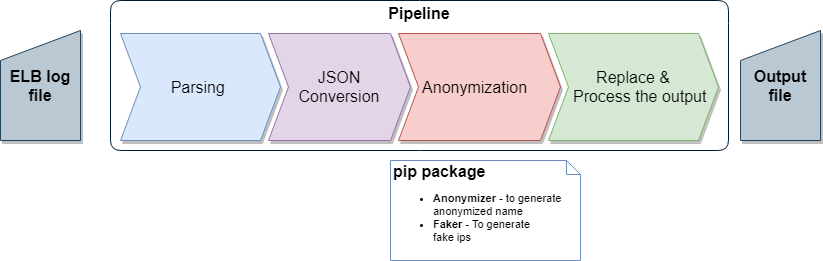

The diagram above was exported from draw.io. Its source (the exported page's mxGraphModel, read from the mxfile embedded in the PNG):
<mxGraphModel dx="868" dy="433" grid="1" gridSize="10" guides="1" tooltips="1" connect="1" arrows="1" fold="1" page="1" pageScale="1" pageWidth="850" pageHeight="1100" math="0" shadow="0">
  <root>
    <mxCell id="0" />
    <mxCell id="1" parent="0" />
    <mxCell id="VGGAyrOnTC9SiFxyOy13-11" value="&lt;b&gt;ELB log file&lt;/b&gt;" style="shape=manualInput;whiteSpace=wrap;html=1;fillColor=#bac8d3;strokeColor=#23445d;fontSize=16;shadow=1;" vertex="1" parent="1">
      <mxGeometry x="20" y="360" width="80" height="110" as="geometry" />
    </mxCell>
    <mxCell id="VGGAyrOnTC9SiFxyOy13-12" value="Pipeline" style="swimlane;childLayout=stackLayout;horizontal=1;horizontalStack=1;resizeParent=1;resizeParentMax=0;resizeLast=0;collapsible=0;stackBorder=10;stackSpacing=-12;resizable=1;align=center;points=[];fontSize=16;startSize=23;swimlaneLine=0;rounded=1;fillColor=none;strokeColor=#001933;shadow=0;glass=0;" vertex="1" parent="1">
      <mxGeometry x="130" y="330" width="618" height="150" as="geometry" />
    </mxCell>
    <mxCell id="VGGAyrOnTC9SiFxyOy13-13" value="Parsing " style="shape=step;perimeter=stepPerimeter;fixedSize=1;points=[];fillColor=#dae8fc;strokeColor=#6c8ebf;fontSize=16;fontStyle=0;shadow=1;" vertex="1" parent="VGGAyrOnTC9SiFxyOy13-12">
      <mxGeometry x="10" y="33" width="160" height="107" as="geometry" />
    </mxCell>
    <mxCell id="VGGAyrOnTC9SiFxyOy13-14" value="JSON &#10;Conversion" style="shape=step;perimeter=stepPerimeter;fixedSize=1;points=[];fillColor=#e1d5e7;strokeColor=#9673a6;fontSize=16;fontStyle=0;shadow=1;" vertex="1" parent="VGGAyrOnTC9SiFxyOy13-12">
      <mxGeometry x="158" y="33" width="142" height="107" as="geometry" />
    </mxCell>
    <mxCell id="VGGAyrOnTC9SiFxyOy13-15" value="&#10;Anonymization  &#10; " style="shape=step;perimeter=stepPerimeter;fixedSize=1;points=[];fillColor=#f8cecc;strokeColor=#b85450;fontSize=16;fontStyle=0;shadow=1;" vertex="1" parent="VGGAyrOnTC9SiFxyOy13-12">
      <mxGeometry x="288" y="33" width="162" height="107" as="geometry" />
    </mxCell>
    <mxCell id="VGGAyrOnTC9SiFxyOy13-26" value="Replace &amp;&#10;   Process the output" style="shape=step;perimeter=stepPerimeter;fixedSize=1;points=[];fillColor=#d5e8d4;strokeColor=#82b366;fontSize=16;fontStyle=0;rounded=0;comic=0;shadow=1;" vertex="1" parent="VGGAyrOnTC9SiFxyOy13-12">
      <mxGeometry x="438" y="33" width="170" height="107" as="geometry" />
    </mxCell>
    <mxCell id="VGGAyrOnTC9SiFxyOy13-16" value="&lt;b&gt;Output file&lt;/b&gt;" style="shape=manualInput;whiteSpace=wrap;html=1;fillColor=#bac8d3;strokeColor=#23445d;fontSize=16;shadow=1;" vertex="1" parent="1">
      <mxGeometry x="760" y="360" width="80" height="110" as="geometry" />
    </mxCell>
    <mxCell id="VGGAyrOnTC9SiFxyOy13-27" value="&lt;font style=&quot;font-weight: 700 ; white-space: nowrap&quot;&gt;pip package&lt;/font&gt;&lt;br style=&quot;font-size: 11px ; font-weight: 700 ; white-space: nowrap&quot;&gt;&lt;ul style=&quot;font-size: 11px ; font-weight: 700 ; white-space: nowrap&quot;&gt;&lt;li&gt;Anonymizer -&amp;nbsp;&lt;span style=&quot;font-weight: normal&quot;&gt;to generate&lt;br&gt;&lt;div&gt;anonymized name&lt;/div&gt;&lt;/span&gt;&lt;/li&gt;&lt;li&gt;Faker&amp;nbsp;&lt;span style=&quot;font-weight: normal&quot;&gt;-&amp;nbsp;To generate&amp;nbsp;&lt;br&gt;fake ips&lt;/span&gt;&lt;/li&gt;&lt;/ul&gt;" style="shape=note;whiteSpace=wrap;html=1;size=14;verticalAlign=top;align=left;spacingTop=-6;fontSize=16;fillColor=none;strokeColor=#6c8ebf;shadow=0;comic=0;" vertex="1" parent="1">
      <mxGeometry x="410" y="490" width="190" height="100" as="geometry" />
    </mxCell>
  </root>
</mxGraphModel>